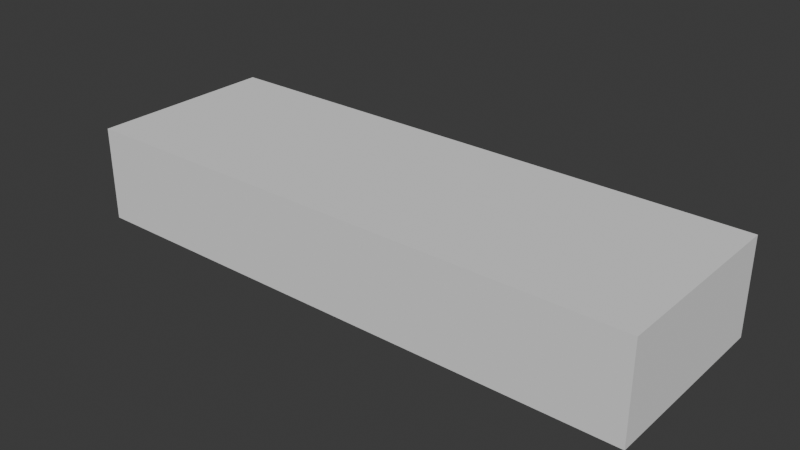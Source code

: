 # Source: lr3x1x0.5.blend  (saved by Blender 4.3.34; exported with 4.5.12 LTS)
import bpy
from mathutils import Matrix  # noqa: F401  (used for matrix-valued properties, if any)

bpy.ops.wm.read_factory_settings(use_empty=True)
scene = bpy.context.scene
scene.name = 'Scene'

# ---- collections
col_collection = bpy.data.collections.new('Collection'); scene.collection.children.link(col_collection)

# ---- world
world_world = bpy.data.worlds.new('World'); scene.world = world_world
world_world.use_nodes = True; world_world.node_tree.nodes.clear()
_N = world_world.node_tree.nodes; _L = world_world.node_tree.links
n0 = _N.new('ShaderNodeOutputWorld'); n0.name = 'World Output'; n0.location = (300, 300)
n1 = _N.new('ShaderNodeBackground'); n1.name = 'Background'; n1.location = (10, 300)
n1.inputs[0].default_value = (0.05088, 0.05088, 0.05088, 1.0)
_L.new(n1.outputs[0], n0.inputs[0])
n0.is_active_output = True
world_world.color = (0.05088, 0.05088, 0.05088)
world_world.sun_shadow_jitter_overblur = 0.0

# ---- meshes
me_cube_009 = bpy.data.meshes.new('Cube.009')
me_cube_009.from_pydata([(-1.5, -0.5, 0.0), (-1.5, -0.5, 0.5), (-1.5, 0.5, 0.0), (-1.5, 0.5, 0.5), (1.5, -0.5, 0.0), (1.5, -0.5, 0.5), (1.5, 0.5, 0.0), (1.5, 0.5, 0.5)], [], [(0, 1, 3, 2), (2, 3, 7, 6), (6, 7, 5, 4), (4, 5, 1, 0), (2, 6, 4, 0), (7, 3, 1, 5)])
_uv = me_cube_009.uv_layers.new(name='UVMap')
_uv.uv.foreach_set('vector', [0.375, 0.0, 0.625, 0.0, 0.625, 0.25, 0.375, 0.25, 0.375, 0.25, 0.625, 0.25, 0.625, 0.5, 0.375, 0.5, 0.375, 0.5, 0.625, 0.5, 0.625, 0.75, 0.375, 0.75, 0.375, 0.75, 0.625, 0.75, 0.625, 1.0, 0.375, 1.0, 0.125, 0.5, 0.375, 0.5, 0.375, 0.75, 0.125, 0.75, 0.625, 0.5, 0.875, 0.5, 0.875, 0.75, 0.625, 0.75])
me_cube_009.update()

# ---- objects
ob_3x1x0_5 = bpy.data.objects.new('3x1x0.5', me_cube_009)

# ---- transforms, parenting, visibility, modifiers, constraints
ob_3x1x0_5.location = (0.0, 0.0, 0.0)

# ---- collection membership
col_collection.objects.link(ob_3x1x0_5)

# ---- scene / render settings (as saved in the file)
scene.frame_start = 1; scene.frame_end = 250; scene.frame_set(1)
scene.render.engine = 'BLENDER_EEVEE_NEXT'
bpy.context.view_layer.update()

# ---- added for rendering (the .blend has no active camera and no usable light): camera, sun
cam_auto = bpy.data.cameras.new('AutoCamera')
cam_auto.lens = 50.0
cam_auto.sensor_width = 36.0
cam_auto.clip_end = 1000.0
ob_auto_camera = bpy.data.objects.new('AutoCamera', cam_auto)
scene.collection.objects.link(ob_auto_camera)
ob_auto_camera.location = (2.96216, -3.5546, 2.61973)
ob_auto_camera.rotation_euler = (1.09748, -7.21219e-08, 0.694738)
scene.camera = ob_auto_camera
light_auto_sun = bpy.data.lights.new('AutoSun', 'SUN')
light_auto_sun.energy = 3.0
light_auto_sun.angle = 0.0523599
ob_auto_sun = bpy.data.objects.new('AutoSun', light_auto_sun)
scene.collection.objects.link(ob_auto_sun)
ob_auto_sun.rotation_euler = (0.872665, 0.174533, 0.523599)
bpy.context.view_layer.update()
